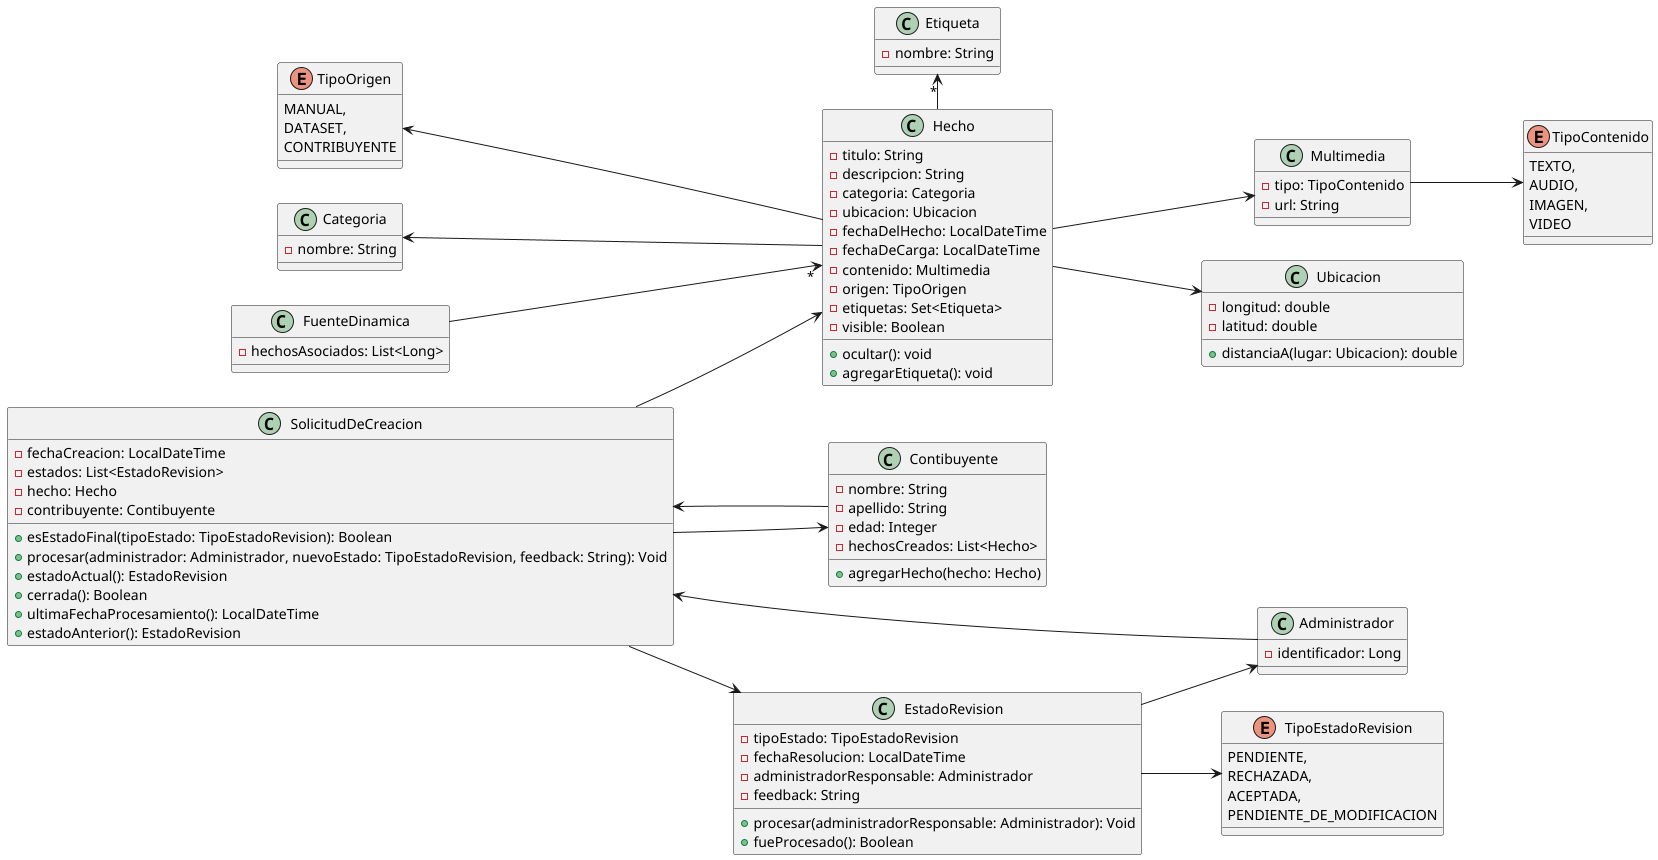

The diagram above was rendered by PlantUML. Its source (embedded in the PNG):
@startuml
left to right direction

FuenteDinamica --> "*"Hecho

Hecho -up-> Categoria
Hecho -up-> TipoOrigen
Hecho -down-> Multimedia
Hecho -down-> Ubicacion
Hecho -left-> "*" Etiqueta

Multimedia --> TipoContenido

Contibuyente --> SolicitudDeCreacion
Administrador --> SolicitudDeCreacion
SolicitudDeCreacion --> Hecho
SolicitudDeCreacion --> EstadoRevision
EstadoRevision --> TipoEstadoRevision

SolicitudDeCreacion --> Contibuyente
EstadoRevision --> Administrador
together {
    class FuenteDinamica {
        - hechosAsociados: List<Long>
    }
}

together {
    class Hecho {
         - titulo: String
         - descripcion: String
         - categoria: Categoria
         - ubicacion: Ubicacion
         - fechaDelHecho: LocalDateTime
         - fechaDeCarga: LocalDateTime
         - contenido: Multimedia
         - origen: TipoOrigen
         - etiquetas: Set<Etiqueta>
         - visible: Boolean

         + ocultar(): void
         + agregarEtiqueta(): void
    }

    class Etiqueta{
        - nombre: String
    }

    class Ubicacion{
        - longitud: double
        - latitud: double
        + distanciaA(lugar: Ubicacion): double
    }

    class Multimedia {
        - tipo: TipoContenido
        - url: String
    }

    enum TipoContenido {
        TEXTO,
        AUDIO,
        IMAGEN,
        VIDEO
    }

    enum TipoOrigen {
        MANUAL,
        DATASET,
        CONTRIBUYENTE
    }

    class Categoria {
        - nombre: String
    }
}

class SolicitudDeCreacion{
    - fechaCreacion: LocalDateTime
    - estados: List<EstadoRevision>
    - hecho: Hecho
    - contribuyente: Contibuyente
    + esEstadoFinal(tipoEstado: TipoEstadoRevision): Boolean
    + procesar(administrador: Administrador, nuevoEstado: TipoEstadoRevision, feedback: String): Void
    + estadoActual(): EstadoRevision
    + cerrada(): Boolean
    + ultimaFechaProcesamiento(): LocalDateTime
    + estadoAnterior(): EstadoRevision
}
class EstadoRevision{
    - tipoEstado: TipoEstadoRevision
    - fechaResolucion: LocalDateTime
    - administradorResponsable: Administrador
    - feedback: String
    + procesar(administradorResponsable: Administrador): Void
    + fueProcesado(): Boolean
}
enum TipoEstadoRevision{
    PENDIENTE,
    RECHAZADA,
    ACEPTADA,
    PENDIENTE_DE_MODIFICACION
}


class Administrador{
   - identificador: Long
}
class Contibuyente{
   - nombre: String
   - apellido: String
   - edad: Integer
   - hechosCreados: List<Hecho>

    + agregarHecho(hecho: Hecho)
}
@enduml